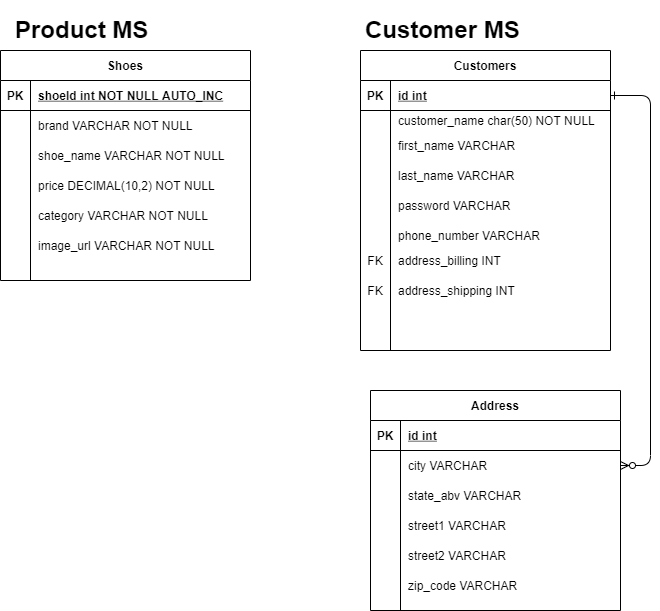

The diagram above was exported from draw.io. Its source (the exported page's mxGraphModel, read from the mxfile embedded in the PNG):
<mxGraphModel dx="1038" dy="547" grid="1" gridSize="10" guides="1" tooltips="1" connect="1" arrows="1" fold="1" page="1" pageScale="1" pageWidth="850" pageHeight="1100" math="0" shadow="0" extFonts="Permanent Marker^https://fonts.googleapis.com/css?family=Permanent+Marker">
  <root>
    <mxCell id="0" />
    <mxCell id="1" parent="0" />
    <mxCell id="C-vyLk0tnHw3VtMMgP7b-1" value="" style="edgeStyle=entityRelationEdgeStyle;endArrow=ERzeroToMany;startArrow=ERone;endFill=1;startFill=0;" parent="1" source="C-vyLk0tnHw3VtMMgP7b-24" target="C-vyLk0tnHw3VtMMgP7b-6" edge="1">
      <mxGeometry width="100" height="100" relative="1" as="geometry">
        <mxPoint x="340" y="720" as="sourcePoint" />
        <mxPoint x="440" y="620" as="targetPoint" />
      </mxGeometry>
    </mxCell>
    <mxCell id="C-vyLk0tnHw3VtMMgP7b-2" value="Address" style="shape=table;startSize=30;container=1;collapsible=1;childLayout=tableLayout;fixedRows=1;rowLines=0;fontStyle=1;align=center;resizeLast=1;" parent="1" vertex="1">
      <mxGeometry x="450" y="440" width="250" height="220" as="geometry" />
    </mxCell>
    <mxCell id="C-vyLk0tnHw3VtMMgP7b-3" value="" style="shape=partialRectangle;collapsible=0;dropTarget=0;pointerEvents=0;fillColor=none;points=[[0,0.5],[1,0.5]];portConstraint=eastwest;top=0;left=0;right=0;bottom=1;" parent="C-vyLk0tnHw3VtMMgP7b-2" vertex="1">
      <mxGeometry y="30" width="250" height="30" as="geometry" />
    </mxCell>
    <mxCell id="C-vyLk0tnHw3VtMMgP7b-4" value="PK" style="shape=partialRectangle;overflow=hidden;connectable=0;fillColor=none;top=0;left=0;bottom=0;right=0;fontStyle=1;" parent="C-vyLk0tnHw3VtMMgP7b-3" vertex="1">
      <mxGeometry width="30" height="30" as="geometry">
        <mxRectangle width="30" height="30" as="alternateBounds" />
      </mxGeometry>
    </mxCell>
    <mxCell id="C-vyLk0tnHw3VtMMgP7b-5" value="id int" style="shape=partialRectangle;overflow=hidden;connectable=0;fillColor=none;top=0;left=0;bottom=0;right=0;align=left;spacingLeft=6;fontStyle=5;" parent="C-vyLk0tnHw3VtMMgP7b-3" vertex="1">
      <mxGeometry x="30" width="220" height="30" as="geometry">
        <mxRectangle width="220" height="30" as="alternateBounds" />
      </mxGeometry>
    </mxCell>
    <mxCell id="C-vyLk0tnHw3VtMMgP7b-6" value="" style="shape=partialRectangle;collapsible=0;dropTarget=0;pointerEvents=0;fillColor=none;points=[[0,0.5],[1,0.5]];portConstraint=eastwest;top=0;left=0;right=0;bottom=0;" parent="C-vyLk0tnHw3VtMMgP7b-2" vertex="1">
      <mxGeometry y="60" width="250" height="30" as="geometry" />
    </mxCell>
    <mxCell id="C-vyLk0tnHw3VtMMgP7b-7" value="" style="shape=partialRectangle;overflow=hidden;connectable=0;fillColor=none;top=0;left=0;bottom=0;right=0;" parent="C-vyLk0tnHw3VtMMgP7b-6" vertex="1">
      <mxGeometry width="30" height="30" as="geometry">
        <mxRectangle width="30" height="30" as="alternateBounds" />
      </mxGeometry>
    </mxCell>
    <mxCell id="C-vyLk0tnHw3VtMMgP7b-8" value="city VARCHAR" style="shape=partialRectangle;overflow=hidden;connectable=0;fillColor=none;top=0;left=0;bottom=0;right=0;align=left;spacingLeft=6;" parent="C-vyLk0tnHw3VtMMgP7b-6" vertex="1">
      <mxGeometry x="30" width="220" height="30" as="geometry">
        <mxRectangle width="220" height="30" as="alternateBounds" />
      </mxGeometry>
    </mxCell>
    <mxCell id="C-vyLk0tnHw3VtMMgP7b-9" value="" style="shape=partialRectangle;collapsible=0;dropTarget=0;pointerEvents=0;fillColor=none;points=[[0,0.5],[1,0.5]];portConstraint=eastwest;top=0;left=0;right=0;bottom=0;" parent="C-vyLk0tnHw3VtMMgP7b-2" vertex="1">
      <mxGeometry y="90" width="250" height="30" as="geometry" />
    </mxCell>
    <mxCell id="C-vyLk0tnHw3VtMMgP7b-10" value="" style="shape=partialRectangle;overflow=hidden;connectable=0;fillColor=none;top=0;left=0;bottom=0;right=0;" parent="C-vyLk0tnHw3VtMMgP7b-9" vertex="1">
      <mxGeometry width="30" height="30" as="geometry">
        <mxRectangle width="30" height="30" as="alternateBounds" />
      </mxGeometry>
    </mxCell>
    <mxCell id="C-vyLk0tnHw3VtMMgP7b-11" value="state_abv VARCHAR" style="shape=partialRectangle;overflow=hidden;connectable=0;fillColor=none;top=0;left=0;bottom=0;right=0;align=left;spacingLeft=6;" parent="C-vyLk0tnHw3VtMMgP7b-9" vertex="1">
      <mxGeometry x="30" width="220" height="30" as="geometry">
        <mxRectangle width="220" height="30" as="alternateBounds" />
      </mxGeometry>
    </mxCell>
    <mxCell id="C-vyLk0tnHw3VtMMgP7b-13" value="Shoes" style="shape=table;startSize=30;container=1;collapsible=1;childLayout=tableLayout;fixedRows=1;rowLines=0;fontStyle=1;align=center;resizeLast=1;" parent="1" vertex="1">
      <mxGeometry x="80" y="100" width="250" height="230" as="geometry" />
    </mxCell>
    <mxCell id="C-vyLk0tnHw3VtMMgP7b-14" value="" style="shape=partialRectangle;collapsible=0;dropTarget=0;pointerEvents=0;fillColor=none;points=[[0,0.5],[1,0.5]];portConstraint=eastwest;top=0;left=0;right=0;bottom=1;" parent="C-vyLk0tnHw3VtMMgP7b-13" vertex="1">
      <mxGeometry y="30" width="250" height="30" as="geometry" />
    </mxCell>
    <mxCell id="C-vyLk0tnHw3VtMMgP7b-15" value="PK" style="shape=partialRectangle;overflow=hidden;connectable=0;fillColor=none;top=0;left=0;bottom=0;right=0;fontStyle=1;" parent="C-vyLk0tnHw3VtMMgP7b-14" vertex="1">
      <mxGeometry width="30" height="30" as="geometry">
        <mxRectangle width="30" height="30" as="alternateBounds" />
      </mxGeometry>
    </mxCell>
    <mxCell id="C-vyLk0tnHw3VtMMgP7b-16" value="shoeId int NOT NULL AUTO_INC" style="shape=partialRectangle;overflow=hidden;connectable=0;fillColor=none;top=0;left=0;bottom=0;right=0;align=left;spacingLeft=6;fontStyle=5;" parent="C-vyLk0tnHw3VtMMgP7b-14" vertex="1">
      <mxGeometry x="30" width="220" height="30" as="geometry">
        <mxRectangle width="220" height="30" as="alternateBounds" />
      </mxGeometry>
    </mxCell>
    <mxCell id="C-vyLk0tnHw3VtMMgP7b-17" value="" style="shape=partialRectangle;collapsible=0;dropTarget=0;pointerEvents=0;fillColor=none;points=[[0,0.5],[1,0.5]];portConstraint=eastwest;top=0;left=0;right=0;bottom=0;" parent="C-vyLk0tnHw3VtMMgP7b-13" vertex="1">
      <mxGeometry y="60" width="250" height="30" as="geometry" />
    </mxCell>
    <mxCell id="C-vyLk0tnHw3VtMMgP7b-18" value="" style="shape=partialRectangle;overflow=hidden;connectable=0;fillColor=none;top=0;left=0;bottom=0;right=0;" parent="C-vyLk0tnHw3VtMMgP7b-17" vertex="1">
      <mxGeometry width="30" height="30" as="geometry">
        <mxRectangle width="30" height="30" as="alternateBounds" />
      </mxGeometry>
    </mxCell>
    <mxCell id="C-vyLk0tnHw3VtMMgP7b-19" value="brand VARCHAR NOT NULL" style="shape=partialRectangle;overflow=hidden;connectable=0;fillColor=none;top=0;left=0;bottom=0;right=0;align=left;spacingLeft=6;" parent="C-vyLk0tnHw3VtMMgP7b-17" vertex="1">
      <mxGeometry x="30" width="220" height="30" as="geometry">
        <mxRectangle width="220" height="30" as="alternateBounds" />
      </mxGeometry>
    </mxCell>
    <mxCell id="C-vyLk0tnHw3VtMMgP7b-20" value="" style="shape=partialRectangle;collapsible=0;dropTarget=0;pointerEvents=0;fillColor=none;points=[[0,0.5],[1,0.5]];portConstraint=eastwest;top=0;left=0;right=0;bottom=0;" parent="C-vyLk0tnHw3VtMMgP7b-13" vertex="1">
      <mxGeometry y="90" width="250" height="30" as="geometry" />
    </mxCell>
    <mxCell id="C-vyLk0tnHw3VtMMgP7b-21" value="" style="shape=partialRectangle;overflow=hidden;connectable=0;fillColor=none;top=0;left=0;bottom=0;right=0;" parent="C-vyLk0tnHw3VtMMgP7b-20" vertex="1">
      <mxGeometry width="30" height="30" as="geometry">
        <mxRectangle width="30" height="30" as="alternateBounds" />
      </mxGeometry>
    </mxCell>
    <mxCell id="C-vyLk0tnHw3VtMMgP7b-22" value="shoe_name VARCHAR NOT NULL" style="shape=partialRectangle;overflow=hidden;connectable=0;fillColor=none;top=0;left=0;bottom=0;right=0;align=left;spacingLeft=6;" parent="C-vyLk0tnHw3VtMMgP7b-20" vertex="1">
      <mxGeometry x="30" width="220" height="30" as="geometry">
        <mxRectangle width="220" height="30" as="alternateBounds" />
      </mxGeometry>
    </mxCell>
    <mxCell id="C-vyLk0tnHw3VtMMgP7b-23" value="Customers" style="shape=table;startSize=30;container=1;collapsible=1;childLayout=tableLayout;fixedRows=1;rowLines=0;fontStyle=1;align=center;resizeLast=1;" parent="1" vertex="1">
      <mxGeometry x="440" y="100" width="250" height="300" as="geometry" />
    </mxCell>
    <mxCell id="C-vyLk0tnHw3VtMMgP7b-24" value="" style="shape=partialRectangle;collapsible=0;dropTarget=0;pointerEvents=0;fillColor=none;points=[[0,0.5],[1,0.5]];portConstraint=eastwest;top=0;left=0;right=0;bottom=1;" parent="C-vyLk0tnHw3VtMMgP7b-23" vertex="1">
      <mxGeometry y="30" width="250" height="30" as="geometry" />
    </mxCell>
    <mxCell id="C-vyLk0tnHw3VtMMgP7b-25" value="PK" style="shape=partialRectangle;overflow=hidden;connectable=0;fillColor=none;top=0;left=0;bottom=0;right=0;fontStyle=1;" parent="C-vyLk0tnHw3VtMMgP7b-24" vertex="1">
      <mxGeometry width="30" height="30" as="geometry">
        <mxRectangle width="30" height="30" as="alternateBounds" />
      </mxGeometry>
    </mxCell>
    <mxCell id="C-vyLk0tnHw3VtMMgP7b-26" value="id int" style="shape=partialRectangle;overflow=hidden;connectable=0;fillColor=none;top=0;left=0;bottom=0;right=0;align=left;spacingLeft=6;fontStyle=5;" parent="C-vyLk0tnHw3VtMMgP7b-24" vertex="1">
      <mxGeometry x="30" width="220" height="30" as="geometry">
        <mxRectangle width="220" height="30" as="alternateBounds" />
      </mxGeometry>
    </mxCell>
    <mxCell id="C-vyLk0tnHw3VtMMgP7b-27" value="" style="shape=partialRectangle;collapsible=0;dropTarget=0;pointerEvents=0;fillColor=none;points=[[0,0.5],[1,0.5]];portConstraint=eastwest;top=0;left=0;right=0;bottom=0;" parent="C-vyLk0tnHw3VtMMgP7b-23" vertex="1">
      <mxGeometry y="60" width="250" height="20" as="geometry" />
    </mxCell>
    <mxCell id="C-vyLk0tnHw3VtMMgP7b-28" value="" style="shape=partialRectangle;overflow=hidden;connectable=0;fillColor=none;top=0;left=0;bottom=0;right=0;" parent="C-vyLk0tnHw3VtMMgP7b-27" vertex="1">
      <mxGeometry width="30" height="20" as="geometry">
        <mxRectangle width="30" height="20" as="alternateBounds" />
      </mxGeometry>
    </mxCell>
    <mxCell id="C-vyLk0tnHw3VtMMgP7b-29" value="customer_name char(50) NOT NULL" style="shape=partialRectangle;overflow=hidden;connectable=0;fillColor=none;top=0;left=0;bottom=0;right=0;align=left;spacingLeft=6;" parent="C-vyLk0tnHw3VtMMgP7b-27" vertex="1">
      <mxGeometry x="30" width="220" height="20" as="geometry">
        <mxRectangle width="220" height="20" as="alternateBounds" />
      </mxGeometry>
    </mxCell>
    <mxCell id="8oMkwdCOYYMs9jNwFjL6-1" value="&lt;h1&gt;Customer MS&lt;/h1&gt;" style="text;html=1;strokeColor=none;fillColor=none;spacing=5;spacingTop=-20;whiteSpace=wrap;overflow=hidden;rounded=0;" parent="1" vertex="1">
      <mxGeometry x="440" y="60" width="190" height="50" as="geometry" />
    </mxCell>
    <mxCell id="8oMkwdCOYYMs9jNwFjL6-2" value="&lt;h1&gt;Product MS&lt;/h1&gt;" style="text;html=1;strokeColor=none;fillColor=none;spacing=5;spacingTop=-20;whiteSpace=wrap;overflow=hidden;rounded=0;" parent="1" vertex="1">
      <mxGeometry x="90" y="60" width="190" height="120" as="geometry" />
    </mxCell>
    <mxCell id="8oMkwdCOYYMs9jNwFjL6-13" value="price DECIMAL(10,2) NOT NULL" style="shape=partialRectangle;overflow=hidden;connectable=0;fillColor=none;top=0;left=0;bottom=0;right=0;align=left;spacingLeft=6;" parent="1" vertex="1">
      <mxGeometry x="110" y="220" width="220" height="30" as="geometry">
        <mxRectangle width="220" height="30" as="alternateBounds" />
      </mxGeometry>
    </mxCell>
    <mxCell id="8oMkwdCOYYMs9jNwFjL6-14" value="category VARCHAR NOT NULL" style="shape=partialRectangle;overflow=hidden;connectable=0;fillColor=none;top=0;left=0;bottom=0;right=0;align=left;spacingLeft=6;" parent="1" vertex="1">
      <mxGeometry x="110" y="250" width="220" height="30" as="geometry">
        <mxRectangle width="220" height="30" as="alternateBounds" />
      </mxGeometry>
    </mxCell>
    <mxCell id="8oMkwdCOYYMs9jNwFjL6-15" value="image_url VARCHAR NOT NULL" style="shape=partialRectangle;overflow=hidden;connectable=0;fillColor=none;top=0;left=0;bottom=0;right=0;align=left;spacingLeft=6;" parent="1" vertex="1">
      <mxGeometry x="110" y="280" width="220" height="30" as="geometry">
        <mxRectangle width="220" height="30" as="alternateBounds" />
      </mxGeometry>
    </mxCell>
    <mxCell id="8oMkwdCOYYMs9jNwFjL6-19" value="street1 VARCHAR" style="shape=partialRectangle;overflow=hidden;connectable=0;fillColor=none;top=0;left=0;bottom=0;right=0;align=left;spacingLeft=6;" parent="1" vertex="1">
      <mxGeometry x="480" y="560" width="220" height="30" as="geometry">
        <mxRectangle width="220" height="30" as="alternateBounds" />
      </mxGeometry>
    </mxCell>
    <mxCell id="8oMkwdCOYYMs9jNwFjL6-20" value="street2 VARCHAR" style="shape=partialRectangle;overflow=hidden;connectable=0;fillColor=none;top=0;left=0;bottom=0;right=0;align=left;spacingLeft=6;" parent="1" vertex="1">
      <mxGeometry x="480" y="590" width="220" height="30" as="geometry">
        <mxRectangle width="220" height="30" as="alternateBounds" />
      </mxGeometry>
    </mxCell>
    <mxCell id="8oMkwdCOYYMs9jNwFjL6-21" value="zip_code VARCHAR" style="shape=partialRectangle;overflow=hidden;connectable=0;fillColor=none;top=0;left=0;bottom=0;right=0;align=left;spacingLeft=6;" parent="1" vertex="1">
      <mxGeometry x="480" y="620" width="220" height="30" as="geometry">
        <mxRectangle width="220" height="30" as="alternateBounds" />
      </mxGeometry>
    </mxCell>
    <mxCell id="8oMkwdCOYYMs9jNwFjL6-29" value="first_name VARCHAR" style="shape=partialRectangle;overflow=hidden;connectable=0;fillColor=none;top=0;left=0;bottom=0;right=0;align=left;spacingLeft=6;" parent="1" vertex="1">
      <mxGeometry x="470" y="180" width="220" height="30" as="geometry">
        <mxRectangle width="220" height="30" as="alternateBounds" />
      </mxGeometry>
    </mxCell>
    <mxCell id="8oMkwdCOYYMs9jNwFjL6-30" value="last_name VARCHAR" style="shape=partialRectangle;overflow=hidden;connectable=0;fillColor=none;top=0;left=0;bottom=0;right=0;align=left;spacingLeft=6;" parent="1" vertex="1">
      <mxGeometry x="470" y="210" width="220" height="30" as="geometry">
        <mxRectangle width="220" height="30" as="alternateBounds" />
      </mxGeometry>
    </mxCell>
    <mxCell id="8oMkwdCOYYMs9jNwFjL6-31" value="password VARCHAR" style="shape=partialRectangle;overflow=hidden;connectable=0;fillColor=none;top=0;left=0;bottom=0;right=0;align=left;spacingLeft=6;" parent="1" vertex="1">
      <mxGeometry x="470" y="240" width="220" height="30" as="geometry">
        <mxRectangle width="220" height="30" as="alternateBounds" />
      </mxGeometry>
    </mxCell>
    <mxCell id="8oMkwdCOYYMs9jNwFjL6-32" value="phone_number VARCHAR" style="shape=partialRectangle;overflow=hidden;connectable=0;fillColor=none;top=0;left=0;bottom=0;right=0;align=left;spacingLeft=6;" parent="1" vertex="1">
      <mxGeometry x="470" y="270" width="220" height="30" as="geometry">
        <mxRectangle width="220" height="30" as="alternateBounds" />
      </mxGeometry>
    </mxCell>
    <mxCell id="8oMkwdCOYYMs9jNwFjL6-33" value="address_billing INT" style="shape=partialRectangle;overflow=hidden;connectable=0;fillColor=none;top=0;left=0;bottom=0;right=0;align=left;spacingLeft=6;" parent="1" vertex="1">
      <mxGeometry x="470" y="295" width="220" height="30" as="geometry">
        <mxRectangle width="220" height="30" as="alternateBounds" />
      </mxGeometry>
    </mxCell>
    <mxCell id="8oMkwdCOYYMs9jNwFjL6-34" value="FK" style="shape=partialRectangle;overflow=hidden;connectable=0;fillColor=none;top=0;left=0;bottom=0;right=0;" parent="1" vertex="1">
      <mxGeometry x="440" y="300" width="30" height="20" as="geometry">
        <mxRectangle width="30" height="20" as="alternateBounds" />
      </mxGeometry>
    </mxCell>
    <mxCell id="8oMkwdCOYYMs9jNwFjL6-35" value="FK" style="shape=partialRectangle;overflow=hidden;connectable=0;fillColor=none;top=0;left=0;bottom=0;right=0;" parent="1" vertex="1">
      <mxGeometry x="440" y="330" width="30" height="20" as="geometry">
        <mxRectangle width="30" height="20" as="alternateBounds" />
      </mxGeometry>
    </mxCell>
    <mxCell id="8oMkwdCOYYMs9jNwFjL6-36" value="address_shipping INT" style="shape=partialRectangle;overflow=hidden;connectable=0;fillColor=none;top=0;left=0;bottom=0;right=0;align=left;spacingLeft=6;" parent="1" vertex="1">
      <mxGeometry x="470" y="325" width="220" height="30" as="geometry">
        <mxRectangle width="220" height="30" as="alternateBounds" />
      </mxGeometry>
    </mxCell>
  </root>
</mxGraphModel>